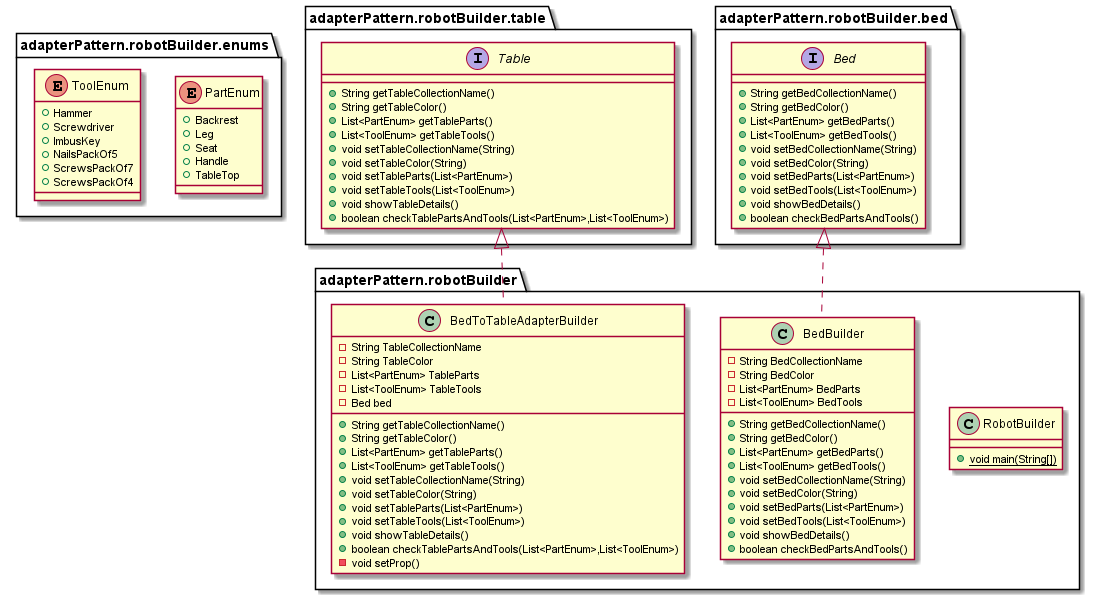

The diagram above was rendered by PlantUML. Its source (embedded in the PNG):
@startuml
enum adapterPattern.robotBuilder.enums.PartEnum {
+  Backrest
+  Leg
+  Seat
+  Handle
+  TableTop
}
interface adapterPattern.robotBuilder.table.Table {
+ String getTableCollectionName()
+ String getTableColor()
+ List<PartEnum> getTableParts()
+ List<ToolEnum> getTableTools()
+ void setTableCollectionName(String)
+ void setTableColor(String)
+ void setTableParts(List<PartEnum>)
+ void setTableTools(List<ToolEnum>)
+ void showTableDetails()
+ boolean checkTablePartsAndTools(List<PartEnum>,List<ToolEnum>)
}
class adapterPattern.robotBuilder.RobotBuilder {
+ {static} void main(String[])
}
class adapterPattern.robotBuilder.BedToTableAdapterBuilder {
- String TableCollectionName
- String TableColor
- List<PartEnum> TableParts
- List<ToolEnum> TableTools
- Bed bed
+ String getTableCollectionName()
+ String getTableColor()
+ List<PartEnum> getTableParts()
+ List<ToolEnum> getTableTools()
+ void setTableCollectionName(String)
+ void setTableColor(String)
+ void setTableParts(List<PartEnum>)
+ void setTableTools(List<ToolEnum>)
+ void showTableDetails()
+ boolean checkTablePartsAndTools(List<PartEnum>,List<ToolEnum>)
- void setProp()
}
class adapterPattern.robotBuilder.BedBuilder {
- String BedCollectionName
- String BedColor
- List<PartEnum> BedParts
- List<ToolEnum> BedTools
+ String getBedCollectionName()
+ String getBedColor()
+ List<PartEnum> getBedParts()
+ List<ToolEnum> getBedTools()
+ void setBedCollectionName(String)
+ void setBedColor(String)
+ void setBedParts(List<PartEnum>)
+ void setBedTools(List<ToolEnum>)
+ void showBedDetails()
+ boolean checkBedPartsAndTools()
}
enum adapterPattern.robotBuilder.enums.ToolEnum {
+  Hammer
+  Screwdriver
+  ImbusKey
+  NailsPackOf5
+  ScrewsPackOf7
+  ScrewsPackOf4
}
interface adapterPattern.robotBuilder.bed.Bed {
+ String getBedCollectionName()
+ String getBedColor()
+ List<PartEnum> getBedParts()
+ List<ToolEnum> getBedTools()
+ void setBedCollectionName(String)
+ void setBedColor(String)
+ void setBedParts(List<PartEnum>)
+ void setBedTools(List<ToolEnum>)
+ void showBedDetails()
+ boolean checkBedPartsAndTools()
}


adapterPattern.robotBuilder.table.Table <|.. adapterPattern.robotBuilder.BedToTableAdapterBuilder
adapterPattern.robotBuilder.bed.Bed <|.. adapterPattern.robotBuilder.BedBuilder
@enduml